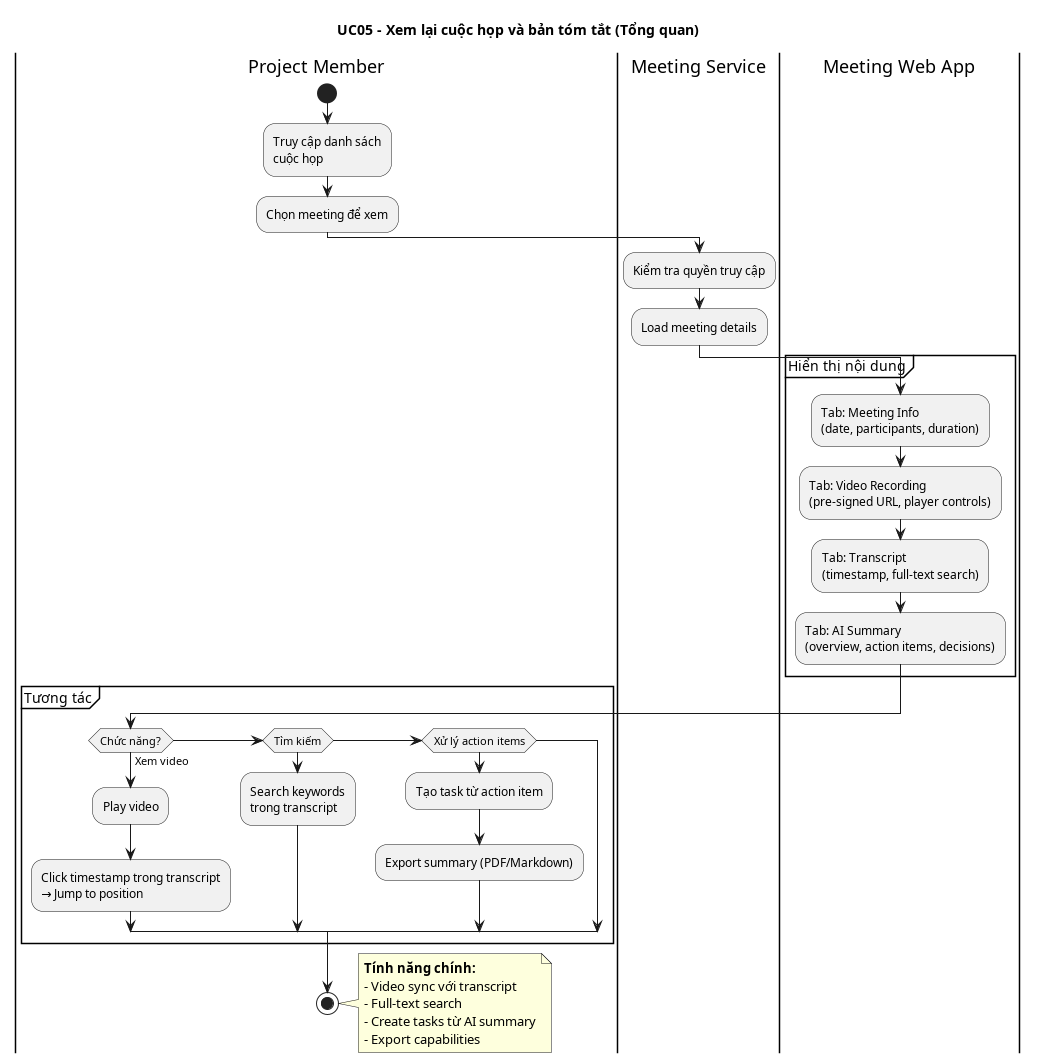

The diagram above was rendered by PlantUML. Its source (embedded in the PNG):
@startuml UC05_view_recording_overview
title UC05 - Xem lại cuộc họp và bản tóm tắt (Tổng quan)

|Project Member|
start
:Truy cập danh sách\ncuộc họp;
:Chọn meeting để xem;

|Meeting Service|
:Kiểm tra quyền truy cập;
:Load meeting details;

|Meeting Web App|
partition "Hiển thị nội dung" {
  :Tab: Meeting Info\n(date, participants, duration);
  :Tab: Video Recording\n(pre-signed URL, player controls);
  :Tab: Transcript\n(timestamp, full-text search);
  :Tab: AI Summary\n(overview, action items, decisions);
}

|Project Member|
partition "Tương tác" {
  if (Chức năng?) then (Xem video)
    :Play video;
    :Click timestamp trong transcript\n→ Jump to position;
  elseif (Tìm kiếm)
    :Search keywords\ntrong transcript;
  elseif (Xử lý action items)
    :Tạo task từ action item;
    :Export summary (PDF/Markdown);
  endif
}

stop

note right
  **Tính năng chính:**
  - Video sync với transcript
  - Full-text search
  - Create tasks từ AI summary
  - Export capabilities
end note

@enduml